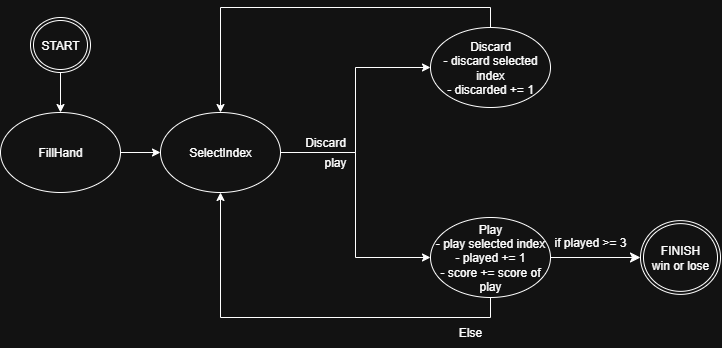

The diagram above was exported from draw.io. Its source (the exported page's mxGraphModel, read from the mxfile embedded in the PNG):
<mxGraphModel dx="1010" dy="434" grid="1" gridSize="10" guides="1" tooltips="1" connect="1" arrows="1" fold="1" page="1" pageScale="1" pageWidth="827" pageHeight="1169" math="0" shadow="0">
  <root>
    <mxCell id="0" />
    <mxCell id="1" parent="0" />
    <mxCell id="Uf6jzP4gvxkhpncrYwiI-6" style="edgeStyle=orthogonalEdgeStyle;rounded=0;orthogonalLoop=1;jettySize=auto;html=1;exitX=1;exitY=0.5;exitDx=0;exitDy=0;entryX=0;entryY=0.5;entryDx=0;entryDy=0;" edge="1" parent="1" source="trX0dpTyhKVtfn-7F2b2-1" target="trX0dpTyhKVtfn-7F2b2-5">
      <mxGeometry relative="1" as="geometry" />
    </mxCell>
    <mxCell id="Uf6jzP4gvxkhpncrYwiI-21" style="edgeStyle=orthogonalEdgeStyle;rounded=0;orthogonalLoop=1;jettySize=auto;html=1;entryX=0;entryY=0.5;entryDx=0;entryDy=0;" edge="1" parent="1" source="trX0dpTyhKVtfn-7F2b2-1" target="trX0dpTyhKVtfn-7F2b2-4">
      <mxGeometry relative="1" as="geometry" />
    </mxCell>
    <mxCell id="trX0dpTyhKVtfn-7F2b2-1" value="SelectIndex" style="ellipse;whiteSpace=wrap;html=1;" parent="1" vertex="1">
      <mxGeometry x="190" y="135" width="120" height="80" as="geometry" />
    </mxCell>
    <mxCell id="trX0dpTyhKVtfn-7F2b2-12" style="edgeStyle=none;curved=1;rounded=0;orthogonalLoop=1;jettySize=auto;html=1;exitX=1;exitY=0.5;exitDx=0;exitDy=0;entryX=0;entryY=0.5;entryDx=0;entryDy=0;fontSize=12;startSize=8;endSize=8;" parent="1" source="trX0dpTyhKVtfn-7F2b2-4" edge="1">
      <mxGeometry relative="1" as="geometry">
        <mxPoint x="670" y="280" as="targetPoint" />
      </mxGeometry>
    </mxCell>
    <mxCell id="Uf6jzP4gvxkhpncrYwiI-3" style="edgeStyle=orthogonalEdgeStyle;rounded=0;orthogonalLoop=1;jettySize=auto;html=1;exitX=0.5;exitY=1;exitDx=0;exitDy=0;" edge="1" parent="1" source="trX0dpTyhKVtfn-7F2b2-4" target="trX0dpTyhKVtfn-7F2b2-1">
      <mxGeometry relative="1" as="geometry" />
    </mxCell>
    <mxCell id="trX0dpTyhKVtfn-7F2b2-4" value="Play&lt;div&gt;- play selected index&lt;/div&gt;&lt;div&gt;- played += 1&lt;/div&gt;&lt;div&gt;- score += score of play&lt;/div&gt;" style="ellipse;whiteSpace=wrap;html=1;" parent="1" vertex="1">
      <mxGeometry x="460" y="240" width="120" height="80" as="geometry" />
    </mxCell>
    <mxCell id="Uf6jzP4gvxkhpncrYwiI-2" style="edgeStyle=orthogonalEdgeStyle;rounded=0;orthogonalLoop=1;jettySize=auto;html=1;exitX=0.5;exitY=0;exitDx=0;exitDy=0;entryX=0.5;entryY=0;entryDx=0;entryDy=0;" edge="1" parent="1" source="trX0dpTyhKVtfn-7F2b2-5" target="trX0dpTyhKVtfn-7F2b2-1">
      <mxGeometry relative="1" as="geometry" />
    </mxCell>
    <mxCell id="trX0dpTyhKVtfn-7F2b2-5" value="Discard&lt;div&gt;- discard selected index&lt;br&gt;&lt;div&gt;- discarded += 1&lt;/div&gt;&lt;/div&gt;" style="ellipse;whiteSpace=wrap;html=1;" parent="1" vertex="1">
      <mxGeometry x="460" y="50" width="120" height="80" as="geometry" />
    </mxCell>
    <mxCell id="trX0dpTyhKVtfn-7F2b2-26" style="edgeStyle=none;curved=1;rounded=0;orthogonalLoop=1;jettySize=auto;html=1;entryX=1;entryY=0.625;entryDx=0;entryDy=0;entryPerimeter=0;fontSize=12;startSize=8;endSize=8;" parent="1" edge="1">
      <mxGeometry relative="1" as="geometry">
        <mxPoint x="470" y="280" as="sourcePoint" />
        <mxPoint x="470" y="280" as="targetPoint" />
      </mxGeometry>
    </mxCell>
    <mxCell id="trX0dpTyhKVtfn-7F2b2-27" value="Discard" style="text;html=1;align=center;verticalAlign=middle;whiteSpace=wrap;rounded=0;" parent="1" vertex="1">
      <mxGeometry x="330" y="150" width="50" height="30" as="geometry" />
    </mxCell>
    <mxCell id="trX0dpTyhKVtfn-7F2b2-31" value="if played &amp;gt;= 3" style="text;html=1;align=center;verticalAlign=middle;whiteSpace=wrap;rounded=0;" parent="1" vertex="1">
      <mxGeometry x="580" y="250" width="80" height="30" as="geometry" />
    </mxCell>
    <mxCell id="trX0dpTyhKVtfn-7F2b2-37" value="Else" style="text;html=1;align=center;verticalAlign=middle;whiteSpace=wrap;rounded=0;" parent="1" vertex="1">
      <mxGeometry x="470" y="340" width="60" height="30" as="geometry" />
    </mxCell>
    <mxCell id="Uf6jzP4gvxkhpncrYwiI-19" style="edgeStyle=orthogonalEdgeStyle;rounded=0;orthogonalLoop=1;jettySize=auto;html=1;entryX=0.5;entryY=0;entryDx=0;entryDy=0;" edge="1" parent="1" source="Uf6jzP4gvxkhpncrYwiI-14" target="Uf6jzP4gvxkhpncrYwiI-17">
      <mxGeometry relative="1" as="geometry" />
    </mxCell>
    <mxCell id="Uf6jzP4gvxkhpncrYwiI-14" value="START" style="ellipse;shape=doubleEllipse;margin=3;whiteSpace=wrap;html=1;align=center;" vertex="1" parent="1">
      <mxGeometry x="60" y="40" width="60" height="55" as="geometry" />
    </mxCell>
    <mxCell id="Uf6jzP4gvxkhpncrYwiI-18" style="edgeStyle=orthogonalEdgeStyle;rounded=0;orthogonalLoop=1;jettySize=auto;html=1;entryX=0;entryY=0.5;entryDx=0;entryDy=0;" edge="1" parent="1" source="Uf6jzP4gvxkhpncrYwiI-17" target="trX0dpTyhKVtfn-7F2b2-1">
      <mxGeometry relative="1" as="geometry" />
    </mxCell>
    <mxCell id="Uf6jzP4gvxkhpncrYwiI-17" value="FillHand" style="ellipse;whiteSpace=wrap;html=1;" vertex="1" parent="1">
      <mxGeometry x="30" y="135" width="120" height="80" as="geometry" />
    </mxCell>
    <mxCell id="Uf6jzP4gvxkhpncrYwiI-1" value="play" style="text;html=1;align=center;verticalAlign=middle;whiteSpace=wrap;rounded=0;" vertex="1" parent="1">
      <mxGeometry x="340" y="170" width="50" height="30" as="geometry" />
    </mxCell>
    <mxCell id="Uf6jzP4gvxkhpncrYwiI-24" value="FINISH&lt;div&gt;win or lose&lt;/div&gt;" style="ellipse;shape=doubleEllipse;margin=3;whiteSpace=wrap;html=1;align=center;" vertex="1" parent="1">
      <mxGeometry x="670" y="243.12" width="80" height="73.75" as="geometry" />
    </mxCell>
  </root>
</mxGraphModel>